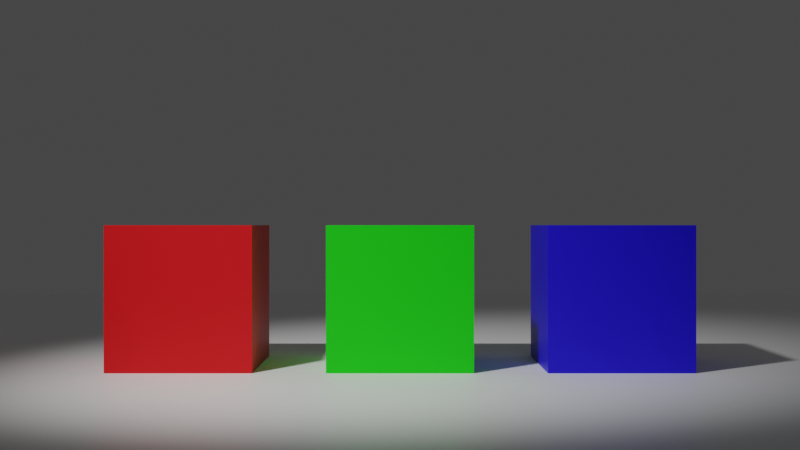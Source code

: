 # Source: blenderFile.blend  (saved by Blender 2.80.47; exported with 4.5.12 LTS)
import bpy
from mathutils import Matrix  # noqa: F401  (used for matrix-valued properties, if any)

bpy.ops.wm.read_factory_settings(use_empty=True)
scene = bpy.context.scene
scene.name = 'Scene'

# ---- collections
col_collection = bpy.data.collections.new('Collection'); scene.collection.children.link(col_collection)

# ---- materials (node trees are filled in below, after node groups)
mat_green = bpy.data.materials.new('green')
mat_green.alpha_threshold = 0.0
mat_green.use_transparent_shadow = False
mat_green.roughness = 0.5
mat_green.line_color = (0.0, 0.0, 0.0, 1.0)
mat_floor = bpy.data.materials.new('floor')
mat_floor.alpha_threshold = 0.0
mat_floor.use_transparent_shadow = False
mat_floor.roughness = 0.5
mat_floor.line_color = (0.0, 0.0, 0.0, 1.0)
mat_red = bpy.data.materials.new('red')
mat_red.alpha_threshold = 0.0
mat_red.use_transparent_shadow = False
mat_red.roughness = 0.5
mat_red.line_color = (0.0, 0.0, 0.0, 1.0)
mat_blue = bpy.data.materials.new('blue')
mat_blue.alpha_threshold = 0.0
mat_blue.use_transparent_shadow = False
mat_blue.roughness = 0.5
mat_blue.line_color = (0.0, 0.0, 0.0, 1.0)

# ---- material node trees
mat_green.use_nodes = True; mat_green.node_tree.nodes.clear()
_N = mat_green.node_tree.nodes; _L = mat_green.node_tree.links
n0 = _N.new('ShaderNodeOutputMaterial'); n0.name = 'Material Output'; n0.location = (300, 300)
n1 = _N.new('ShaderNodeBsdfPrincipled'); n1.name = 'Principled BSDF'; n1.location = (10, 300)
n1.distribution = 'GGX'
n1.subsurface_method = 'BURLEY'
n1.inputs[0].default_value = (0.004509, 0.8, 0.0, 1.0)
n1.inputs[3].default_value = 1.45
_L.new(n1.outputs[0], n0.inputs[0])
n0.is_active_output = True
mat_floor.use_nodes = True; mat_floor.node_tree.nodes.clear()
_N = mat_floor.node_tree.nodes; _L = mat_floor.node_tree.links
n0 = _N.new('ShaderNodeOutputMaterial'); n0.name = 'Material Output'; n0.location = (300, 300)
n1 = _N.new('ShaderNodeBsdfPrincipled'); n1.name = 'Principled BSDF'; n1.location = (10, 300)
n1.distribution = 'GGX'
n1.subsurface_method = 'BURLEY'
n1.inputs[0].default_value = (1.0, 1.0, 1.0, 1.0)
n1.inputs[3].default_value = 1.45
_L.new(n1.outputs[0], n0.inputs[0])
n0.is_active_output = True
mat_red.use_nodes = True; mat_red.node_tree.nodes.clear()
_N = mat_red.node_tree.nodes; _L = mat_red.node_tree.links
n0 = _N.new('ShaderNodeOutputMaterial'); n0.name = 'Material Output'; n0.location = (300, 300)
n1 = _N.new('ShaderNodeBsdfPrincipled'); n1.name = 'Principled BSDF'; n1.location = (10, 300)
n1.distribution = 'GGX'
n1.subsurface_method = 'BURLEY'
n1.inputs[0].default_value = (0.8, 0.0, 0.003991, 1.0)
n1.inputs[3].default_value = 1.45
_L.new(n1.outputs[0], n0.inputs[0])
n0.is_active_output = True
mat_blue.use_nodes = True; mat_blue.node_tree.nodes.clear()
_N = mat_blue.node_tree.nodes; _L = mat_blue.node_tree.links
n0 = _N.new('ShaderNodeOutputMaterial'); n0.name = 'Material Output'; n0.location = (300, 300)
n1 = _N.new('ShaderNodeBsdfPrincipled'); n1.name = 'Principled BSDF'; n1.location = (10, 300)
n1.distribution = 'GGX'
n1.subsurface_method = 'BURLEY'
n1.inputs[0].default_value = (0.01102, 0.0, 0.8, 1.0)
n1.inputs[3].default_value = 1.45
_L.new(n1.outputs[0], n0.inputs[0])
n0.is_active_output = True

# ---- world
world_world = bpy.data.worlds.new('World'); scene.world = world_world
world_world.use_nodes = True; world_world.node_tree.nodes.clear()
_N = world_world.node_tree.nodes; _L = world_world.node_tree.links
n0 = _N.new('ShaderNodeOutputWorld'); n0.name = 'World Output'; n0.location = (300, 300)
n1 = _N.new('ShaderNodeBackground'); n1.name = 'Background'; n1.location = (10, 300)
n1.inputs[0].default_value = (0.05088, 0.05088, 0.05088, 1.0)
_L.new(n1.outputs[0], n0.inputs[0])
n0.is_active_output = True
world_world.color = (0.05088, 0.05088, 0.05088)
world_world.use_sun_shadow = False
world_world.sun_shadow_jitter_overblur = 0.0

# ---- cameras
cam_camera = bpy.data.cameras.new('Camera')
cam_camera.clip_end = 100.0
cam_camera.ortho_scale = 7.314
cam_camera.dof.focus_distance = 0.0
cam_camera.dof.aperture_fstop = 128.0

# ---- lights
light_spot = bpy.data.lights.new('Spot', 'SPOT')
light_spot.transmission_factor = 0.0
light_spot.energy = 2000.0
light_spot.shadow_buffer_clip_start = 0.5
light_spot.shadow_soft_size = 0.25
light_spot.shadow_maximum_resolution = 0.006
light_spot.use_absolute_resolution = True
light_spot.spot_blend = 1.0
light_spot.spot_size = 0.7254

# ---- meshes
me_cube = bpy.data.meshes.new('Cube')
me_cube.from_pydata([(1.0, 1.0, 1.0), (1.0, 1.0, -1.0), (1.0, -1.0, 1.0), (1.0, -1.0, -1.0), (-1.0, 1.0, 1.0), (-1.0, 1.0, -1.0), (-1.0, -1.0, 1.0), (-1.0, -1.0, -1.0)], [], [(0, 4, 6, 2), (3, 2, 6, 7), (7, 6, 4, 5), (5, 1, 3, 7), (1, 0, 2, 3), (5, 4, 0, 1)])
_uv = me_cube.uv_layers.new(name='UVMap')
_uv.uv.foreach_set('vector', [0.375, 0.0, 0.625, 0.0, 0.625, 0.25, 0.375, 0.25, 0.375, 0.25, 0.625, 0.25, 0.625, 0.5, 0.375, 0.5, 0.375, 0.5, 0.625, 0.5, 0.625, 0.75, 0.375, 0.75, 0.375, 0.75, 0.625, 0.75, 0.625, 1.0, 0.375, 1.0, 0.125, 0.5, 0.375, 0.5, 0.375, 0.75, 0.125, 0.75, 0.625, 0.5, 0.875, 0.5, 0.875, 0.75, 0.625, 0.75])
me_cube.materials.append(mat_green)
me_cube.use_remesh_preserve_volume = False
me_cube.use_remesh_preserve_attributes = False
me_cube.use_mirror_vertex_groups = False
me_cube.update()
me_plane = bpy.data.meshes.new('Plane')
me_plane.from_pydata([(-1.0, -1.0, 0.0), (1.0, -1.0, 0.0), (-1.0, 1.0, 0.0), (1.0, 1.0, 0.0)], [], [(0, 1, 3, 2)])
_uv = me_plane.uv_layers.new(name='UVMap')
_uv.uv.foreach_set('vector', [0.0, 0.0, 1.0, 0.0, 1.0, 1.0, 0.0, 1.0])
me_plane.materials.append(mat_floor)
me_plane.use_remesh_preserve_volume = False
me_plane.use_remesh_preserve_attributes = False
me_plane.use_mirror_vertex_groups = False
me_plane.update()
me_cube_001 = bpy.data.meshes.new('Cube.001')
me_cube_001.from_pydata([(1.0, 1.0, 1.0), (1.0, 1.0, -1.0), (1.0, -1.0, 1.0), (1.0, -1.0, -1.0), (-1.0, 1.0, 1.0), (-1.0, 1.0, -1.0), (-1.0, -1.0, 1.0), (-1.0, -1.0, -1.0)], [], [(0, 4, 6, 2), (3, 2, 6, 7), (7, 6, 4, 5), (5, 1, 3, 7), (1, 0, 2, 3), (5, 4, 0, 1)])
_uv = me_cube_001.uv_layers.new(name='UVMap')
_uv.uv.foreach_set('vector', [0.375, 0.0, 0.625, 0.0, 0.625, 0.25, 0.375, 0.25, 0.375, 0.25, 0.625, 0.25, 0.625, 0.5, 0.375, 0.5, 0.375, 0.5, 0.625, 0.5, 0.625, 0.75, 0.375, 0.75, 0.375, 0.75, 0.625, 0.75, 0.625, 1.0, 0.375, 1.0, 0.125, 0.5, 0.375, 0.5, 0.375, 0.75, 0.125, 0.75, 0.625, 0.5, 0.875, 0.5, 0.875, 0.75, 0.625, 0.75])
me_cube_001.materials.append(mat_red)
me_cube_001.use_remesh_preserve_volume = False
me_cube_001.use_remesh_preserve_attributes = False
me_cube_001.use_mirror_vertex_groups = False
me_cube_001.update()
me_cube_002 = bpy.data.meshes.new('Cube.002')
me_cube_002.from_pydata([(1.0, 1.0, 1.0), (1.0, 1.0, -1.0), (1.0, -1.0, 1.0), (1.0, -1.0, -1.0), (-1.0, 1.0, 1.0), (-1.0, 1.0, -1.0), (-1.0, -1.0, 1.0), (-1.0, -1.0, -1.0)], [], [(0, 4, 6, 2), (3, 2, 6, 7), (7, 6, 4, 5), (5, 1, 3, 7), (1, 0, 2, 3), (5, 4, 0, 1)])
_uv = me_cube_002.uv_layers.new(name='UVMap')
_uv.uv.foreach_set('vector', [0.375, 0.0, 0.625, 0.0, 0.625, 0.25, 0.375, 0.25, 0.375, 0.25, 0.625, 0.25, 0.625, 0.5, 0.375, 0.5, 0.375, 0.5, 0.625, 0.5, 0.625, 0.75, 0.375, 0.75, 0.375, 0.75, 0.625, 0.75, 0.625, 1.0, 0.375, 1.0, 0.125, 0.5, 0.375, 0.5, 0.375, 0.75, 0.125, 0.75, 0.625, 0.5, 0.875, 0.5, 0.875, 0.75, 0.625, 0.75])
me_cube_002.materials.append(mat_blue)
me_cube_002.use_remesh_preserve_volume = False
me_cube_002.use_remesh_preserve_attributes = False
me_cube_002.use_mirror_vertex_groups = False
me_cube_002.update()

# ---- objects
ob_cubegreen = bpy.data.objects.new('cubeGreen', me_cube)
ob_camera = bpy.data.objects.new('Camera', cam_camera)
ob_floor = bpy.data.objects.new('floor', me_plane)
ob_cubered = bpy.data.objects.new('cubeRed', me_cube_001)
ob_cubeblue = bpy.data.objects.new('cubeBlue', me_cube_002)
ob_spot = bpy.data.objects.new('Spot', light_spot)
ob_empty = bpy.data.objects.new('Empty', None)

# ---- transforms, parenting, visibility, modifiers, constraints
ob_cubegreen.location = (0.0, 8.0, 0.5)
ob_cubegreen.scale = (0.5, 0.5, 0.5)
ob_cubegreen.lock_rotations_4d = False
ob_cubegreen.empty_display_type = 'ARROWS'
ob_cubegreen.lineart.crease_threshold = 0.0
ob_camera.location = (0.0, 0.0, 1.0)
ob_camera.rotation_euler = (1.571, -0.0, 0.0)
ob_camera.lock_rotations_4d = False
ob_camera.empty_display_type = 'ARROWS'
ob_camera.color = (0.0, 0.0, 0.0, 0.0)
ob_camera.display_type = 'WIRE'
ob_camera.lineart.crease_threshold = 0.0
ob_floor.location = (0.0, 8.096, 5.96e-08)
ob_floor.scale = (8.0, 8.0, 8.0)
ob_floor.lineart.crease_threshold = 0.0
ob_cubered.location = (-1.5, 8.0, 0.5)
ob_cubered.scale = (0.5, 0.5, 0.5)
ob_cubered.lock_rotations_4d = False
ob_cubered.empty_display_type = 'ARROWS'
ob_cubered.lineart.crease_threshold = 0.0
ob_cubeblue.location = (1.5, 8.0, 0.5)
ob_cubeblue.scale = (0.5, 0.5, 0.5)
ob_cubeblue.lock_rotations_4d = False
ob_cubeblue.empty_display_type = 'ARROWS'
ob_cubeblue.lineart.crease_threshold = 0.0
ob_spot.location = (-3.66, 3.109, 7.0)
ob_spot.rotation_euler = (0.455, -0.4348, 0.0)
ob_spot.lineart.crease_threshold = 0.0
_c = ob_spot.constraints.new('TRACK_TO'); _c.name = 'Track To'
_c.target = ob_empty
ob_empty.location = (0.0, 8.0, 0.0)
ob_empty.empty_display_type = 'SPHERE'
ob_empty.lineart.crease_threshold = 0.0

# ---- collection membership
col_collection.objects.link(ob_cubegreen)
col_collection.objects.link(ob_camera)
col_collection.objects.link(ob_floor)
col_collection.objects.link(ob_cubered)
col_collection.objects.link(ob_cubeblue)
col_collection.objects.link(ob_spot)
col_collection.objects.link(ob_empty)

# ---- scene / render settings (as saved in the file)
scene.camera = ob_camera
scene.frame_start = 1; scene.frame_end = 250; scene.frame_set(1)
scene.render.engine = 'BLENDER_EEVEE_NEXT'
scene.cycles.use_denoising = False
scene.cycles.samples = 128
scene.cycles.sampling_pattern = 'TABULATED_SOBOL'
scene.cycles.use_adaptive_sampling = False
scene.cycles.use_light_tree = False
scene.eevee.use_gtao = True
scene.eevee.use_raytracing = True
scene.view_settings.view_transform = 'Filmic'
bpy.context.view_layer.update()

